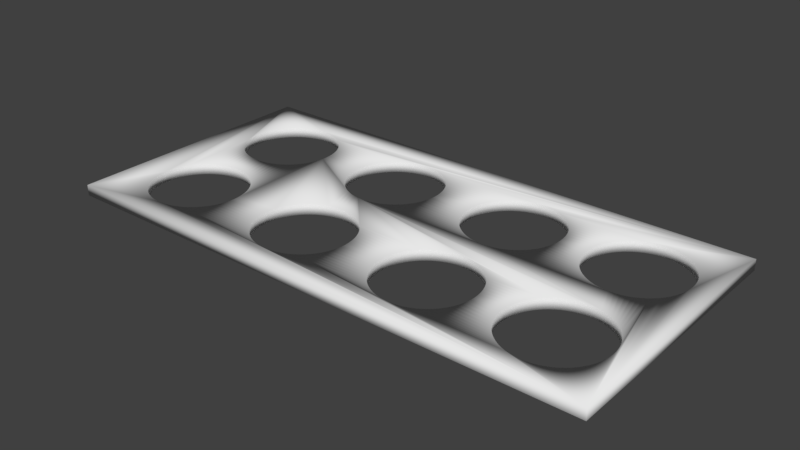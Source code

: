 # Source: Holder.blend  (saved by Blender 2.77.0; exported with 4.5.12 LTS)
import bpy
from mathutils import Matrix  # noqa: F401  (used for matrix-valued properties, if any)

bpy.ops.wm.read_factory_settings(use_empty=True)
scene = bpy.context.scene
scene.name = 'Scene'

# ---- collections
col_collection_1 = bpy.data.collections.new('Collection 1'); scene.collection.children.link(col_collection_1)

# ---- materials (node trees are filled in below, after node groups)
mat_material = bpy.data.materials.new('Material')
mat_material.alpha_threshold = 0.0
mat_material.use_transparent_shadow = False
mat_material.roughness = 0.5
mat_material.line_color = (0.0, 0.0, 0.0, 1.0)

# ---- material node trees

# ---- world
world_world = bpy.data.worlds.new('World'); scene.world = world_world
world_world.color = (0.05088, 0.05088, 0.05088)
world_world.use_sun_shadow = False
world_world.sun_shadow_jitter_overblur = 0.0
world_world.cycles.sampling_method = 'MANUAL'

# ---- meshes
me_cube = bpy.data.meshes.new('Cube')
me_cube.from_pydata([(-7.107, -1.0, -1.0), (-7.107, 2.956, -1.0), (-6.618, 1.841, -1.0), (-6.615, 1.771, -1.0), (-6.605, 1.702, -1.0), (-6.588, 1.634, -1.0), (-6.564, 1.568, -1.0), (-6.534, 1.504, -1.0), (-6.498, 1.444, -1.0), (-6.456, 1.388, -1.0), (-6.409, 1.336, -1.0), (-6.357, 1.289, -1.0), (-6.301, 1.247, -1.0), (-6.241, 1.211, -1.0), (-6.178, 1.181, -1.0), (-6.112, 1.158, -1.0), (-6.044, 1.141, -1.0), (-5.974, 1.13, -1.0), (-5.904, 1.127, -1.0), (-5.834, 1.13, -1.0), (-5.765, 1.141, -1.0), (-5.697, 1.158, -1.0), (-5.631, 1.181, -1.0), (-5.568, 1.211, -1.0), (-5.508, 1.247, -1.0), (-5.451, 1.289, -1.0), (-5.399, 1.336, -1.0), (-5.352, 1.388, -1.0), (-5.31, 1.444, -1.0), (-5.274, 1.504, -1.0), (-5.244, 1.568, -1.0), (-5.221, 1.634, -1.0), (-5.204, 1.702, -1.0), (-5.194, 1.771, -1.0), (-5.19, 1.841, -1.0), (-4.561, 1.828, -1.0), (-4.558, 1.758, -1.0), (-4.548, 1.689, -1.0), (-4.531, 1.621, -1.0), (-4.507, 1.555, -1.0), (-4.477, 1.492, -1.0), (-4.441, 1.432, -1.0), (-4.399, 1.375, -1.0), (-4.352, 1.323, -1.0), (-4.3, 1.276, -1.0), (-4.244, 1.235, -1.0), (-4.184, 1.199, -1.0), (-4.121, 1.169, -1.0), (-4.055, 1.145, -1.0), (-3.987, 1.128, -1.0), (-3.917, 1.118, -1.0), (-3.847, 1.114, -1.0), (-3.777, 1.118, -1.0), (-3.708, 1.128, -1.0), (-3.64, 1.145, -1.0), (-3.574, 1.169, -1.0), (-3.511, 1.199, -1.0), (-3.451, 1.235, -1.0), (-3.394, 1.276, -1.0), (-3.342, 1.323, -1.0), (-3.295, 1.375, -1.0), (-3.254, 1.432, -1.0), (-3.217, 1.492, -1.0), (-3.188, 1.555, -1.0), (-3.164, 1.621, -1.0), (-3.147, 1.689, -1.0), (-3.137, 1.758, -1.0), (-3.133, 1.828, -1.0), (-2.543, 1.828, -1.0), (-2.539, 1.758, -1.0), (-2.529, 1.689, -1.0), (-2.512, 1.621, -1.0), (-2.488, 1.555, -1.0), (-2.458, 1.492, -1.0), (-2.422, 1.432, -1.0), (-2.38, 1.375, -1.0), (-2.333, 1.323, -1.0), (-2.281, 1.276, -1.0), (-2.225, 1.235, -1.0), (-2.165, 1.199, -1.0), (-2.102, 1.169, -1.0), (-2.036, 1.145, -1.0), (-1.968, 1.128, -1.0), (-1.898, 1.118, -1.0), (-1.828, 1.114, -1.0), (-1.758, 1.118, -1.0), (-1.689, 1.128, -1.0), (-1.621, 1.145, -1.0), (-1.555, 1.169, -1.0), (-1.492, 1.199, -1.0), (-1.432, 1.235, -1.0), (-1.375, 1.276, -1.0), (-1.323, 1.323, -1.0), (-1.276, 1.375, -1.0), (-1.235, 1.432, -1.0), (-1.199, 1.492, -1.0), (-1.169, 1.555, -1.0), (-1.145, 1.621, -1.0), (-1.128, 1.689, -1.0), (-1.118, 1.758, -1.0), (-1.114, 1.828, -1.0), (-0.7142, 1.828, -1.0), (-0.7107, 1.758, -1.0), (-0.7004, 1.689, -1.0), (-0.6834, 1.621, -1.0), (-0.6598, 1.555, -1.0), (-0.6298, 1.492, -1.0), (-0.5938, 1.432, -1.0), (-0.5521, 1.375, -1.0), (-0.505, 1.323, -1.0), (-0.4531, 1.276, -1.0), (-0.3968, 1.235, -1.0), (-0.3367, 1.199, -1.0), (-0.2733, 1.169, -1.0), (-0.2073, 1.145, -1.0), (-0.1393, 1.128, -1.0), (-0.07, 1.118, -1.0), (-4.768e-07, 1.114, -1.0), (0.07, 1.118, -1.0), (0.1393, 1.128, -1.0), (0.2073, 1.145, -1.0), (0.2733, 1.169, -1.0), (0.3367, 1.199, -1.0), (0.3968, 1.235, -1.0), (-1.145, 0.2073, -1.0), (-1.169, 0.2733, -1.0), (-1.199, 0.3367, -1.0), (-1.235, 0.3968, -1.0), (-1.276, 0.4531, -1.0), (-1.323, 0.505, -1.0), (-1.375, 0.552, -1.0), (-1.432, 0.5938, -1.0), (-1.492, 0.6298, -1.0), (-1.555, 0.6598, -1.0), (-1.621, 0.6834, -1.0), (-1.689, 0.7004, -1.0), (-1.758, 0.7107, -1.0), (-1.828, 0.7142, -1.0), (-1.898, 0.7107, -1.0), (-1.968, 0.7004, -1.0), (-2.036, 0.6834, -1.0), (-2.102, 0.6598, -1.0), (-2.165, 0.6298, -1.0), (-2.225, 0.5938, -1.0), (-2.281, 0.552, -1.0), (-2.333, 0.505, -1.0), (-2.38, 0.4531, -1.0), (-2.422, 0.3968, -1.0), (-2.458, 0.3366, -1.0), (-2.488, 0.2733, -1.0), (-2.512, 0.2073, -1.0), (-2.529, 0.1393, -1.0), (-2.539, 0.07, -1.0), (-2.543, -3.334e-07, -1.0), (-3.133, -1.164e-07, -1.0), (-3.137, 0.07, -1.0), (-3.147, 0.1393, -1.0), (-3.164, 0.2073, -1.0), (-3.188, 0.2733, -1.0), (-3.217, 0.3367, -1.0), (-3.254, 0.3968, -1.0), (-3.295, 0.4531, -1.0), (-3.342, 0.505, -1.0), (-3.394, 0.552, -1.0), (-3.451, 0.5938, -1.0), (-3.511, 0.6298, -1.0), (-3.574, 0.6598, -1.0), (-3.64, 0.6834, -1.0), (-3.708, 0.7004, -1.0), (-3.777, 0.7107, -1.0), (-3.847, 0.7142, -1.0), (-3.917, 0.7107, -1.0), (-3.987, 0.7004, -1.0), (-4.055, 0.6834, -1.0), (-4.121, 0.6598, -1.0), (-4.184, 0.6298, -1.0), (-4.244, 0.5938, -1.0), (-4.3, 0.552, -1.0), (-4.352, 0.505, -1.0), (-4.399, 0.4531, -1.0), (-4.441, 0.3968, -1.0), (-4.477, 0.3366, -1.0), (-4.507, 0.2733, -1.0), (-4.531, 0.2073, -1.0), (-4.548, 0.1393, -1.0), (-4.558, 0.07, -1.0), (-4.561, -3.334e-07, -1.0), (-5.19, 0.0127, -1.0), (-5.194, 0.0827, -1.0), (-5.204, 0.152, -1.0), (-5.221, 0.22, -1.0), (-5.244, 0.286, -1.0), (-5.274, 0.3493, -1.0), (-5.31, 0.4095, -1.0), (-5.352, 0.4658, -1.0), (-5.399, 0.5177, -1.0), (-5.451, 0.5647, -1.0), (-5.508, 0.6065, -1.0), (-5.568, 0.6425, -1.0), (-5.631, 0.6725, -1.0), (-5.697, 0.6961, -1.0), (-5.765, 0.7131, -1.0), (-5.834, 0.7234, -1.0), (-5.904, 0.7269, -1.0), (-5.974, 0.7234, -1.0), (-6.044, 0.7131, -1.0), (-6.112, 0.6961, -1.0), (-6.178, 0.6725, -1.0), (-6.241, 0.6425, -1.0), (-6.301, 0.6065, -1.0), (-6.357, 0.5647, -1.0), (-6.409, 0.5177, -1.0), (-6.456, 0.4658, -1.0), (-6.498, 0.4095, -1.0), (-6.534, 0.3493, -1.0), (-6.564, 0.286, -1.0), (-6.588, 0.22, -1.0), (-6.605, 0.152, -1.0), (-6.615, 0.0827, -1.0), (-6.618, 0.0127, -1.0), (1.0, 2.956, -1.0), (1.0, -1.0, -1.0), (0.7004, -0.1393, -1.0), (0.7107, -0.07, -1.0), (0.7142, -1.164e-07, -1.0), (0.7107, 0.07, -1.0), (0.7004, 0.1393, -1.0), (0.6834, 0.2073, -1.0), (0.6598, 0.2733, -1.0), (0.6298, 0.3367, -1.0), (0.5938, 0.3968, -1.0), (0.552, 0.4531, -1.0), (0.505, 0.505, -1.0), (0.4531, 0.552, -1.0), (0.3968, 0.5938, -1.0), (0.3367, 0.6298, -1.0), (0.2733, 0.6598, -1.0), (0.2073, 0.6834, -1.0), (0.1393, 0.7004, -1.0), (0.07, 0.7107, -1.0), (0.0, 0.7142, -1.0), (-0.07, 0.7107, -1.0), (-0.1393, 0.7004, -1.0), (-0.2073, 0.6834, -1.0), (-0.2733, 0.6598, -1.0), (-0.3367, 0.6298, -1.0), (-0.3968, 0.5938, -1.0), (-0.4531, 0.552, -1.0), (-0.505, 0.505, -1.0), (-0.5521, 0.4531, -1.0), (-0.5938, 0.3968, -1.0), (-0.6298, 0.3366, -1.0), (-0.6598, 0.2733, -1.0), (-0.6834, 0.2073, -1.0), (-0.7004, 0.1393, -1.0), (-0.7107, 0.07, -1.0), (-0.7142, -3.334e-07, -1.0), (-1.114, -1.164e-07, -1.0), (-1.118, 0.07, -1.0), (-1.128, 0.1393, -1.0), (0.4531, 1.276, -1.0), (0.505, 1.323, -1.0), (0.552, 1.375, -1.0), (0.5938, 1.432, -1.0), (0.6298, 1.492, -1.0), (0.6598, 1.555, -1.0), (0.6834, 1.621, -1.0), (0.7004, 1.689, -1.0), (0.7107, 1.758, -1.0), (0.7142, 1.828, -1.0), (0.7107, 1.898, -1.0), (0.7004, 1.968, -1.0), (0.6834, 2.036, -1.0), (0.6598, 2.102, -1.0), (0.6298, 2.165, -1.0), (0.5938, 2.225, -1.0), (0.552, 2.281, -1.0), (0.505, 2.333, -1.0), (0.4531, 2.38, -1.0), (0.3968, 2.422, -1.0), (0.3367, 2.458, -1.0), (0.2733, 2.488, -1.0), (0.2073, 2.512, -1.0), (0.1393, 2.529, -1.0), (0.07, 2.539, -1.0), (0.0, 2.543, -1.0), (-0.07, 2.539, -1.0), (-0.1393, 2.529, -1.0), (-0.2073, 2.512, -1.0), (-0.2733, 2.488, -1.0), (-0.3367, 2.458, -1.0), (-0.3968, 2.422, -1.0), (-0.4531, 2.38, -1.0), (-0.505, 2.333, -1.0), (-0.5521, 2.281, -1.0), (-0.5938, 2.225, -1.0), (-0.6298, 2.165, -1.0), (-0.6598, 2.102, -1.0), (-0.6834, 2.036, -1.0), (-0.7004, 1.968, -1.0), (-0.7107, 1.898, -1.0), (-1.118, 1.898, -1.0), (-1.128, 1.968, -1.0), (-1.145, 2.036, -1.0), (-1.169, 2.102, -1.0), (-1.199, 2.165, -1.0), (-1.235, 2.225, -1.0), (-1.276, 2.281, -1.0), (-1.323, 2.333, -1.0), (-1.375, 2.38, -1.0), (-1.432, 2.422, -1.0), (-1.492, 2.458, -1.0), (-1.555, 2.488, -1.0), (-1.621, 2.512, -1.0), (-1.689, 2.529, -1.0), (-1.758, 2.539, -1.0), (-1.828, 2.543, -1.0), (-1.898, 2.539, -1.0), (-1.968, 2.529, -1.0), (-2.036, 2.512, -1.0), (-2.102, 2.488, -1.0), (-2.165, 2.458, -1.0), (-2.225, 2.422, -1.0), (-2.281, 2.38, -1.0), (-2.333, 2.333, -1.0), (-2.38, 2.281, -1.0), (-2.422, 2.225, -1.0), (-2.458, 2.165, -1.0), (-2.488, 2.102, -1.0), (-2.512, 2.036, -1.0), (-2.529, 1.968, -1.0), (-2.539, 1.898, -1.0), (-3.137, 1.898, -1.0), (-3.147, 1.968, -1.0), (-3.164, 2.036, -1.0), (-3.188, 2.102, -1.0), (-3.217, 2.165, -1.0), (-3.254, 2.225, -1.0), (-3.295, 2.281, -1.0), (-3.342, 2.333, -1.0), (-3.394, 2.38, -1.0), (-3.451, 2.422, -1.0), (-3.511, 2.458, -1.0), (-3.574, 2.488, -1.0), (-3.64, 2.512, -1.0), (-3.708, 2.529, -1.0), (-3.777, 2.539, -1.0), (-3.847, 2.543, -1.0), (-3.917, 2.539, -1.0), (-3.987, 2.529, -1.0), (-4.055, 2.512, -1.0), (-4.121, 2.488, -1.0), (-4.184, 2.458, -1.0), (-4.244, 2.422, -1.0), (-4.3, 2.38, -1.0), (-4.352, 2.333, -1.0), (-4.399, 2.281, -1.0), (-4.441, 2.225, -1.0), (-4.477, 2.165, -1.0), (-4.507, 2.102, -1.0), (-4.531, 2.036, -1.0), (-4.548, 1.968, -1.0), (-4.558, 1.898, -1.0), (-5.194, 1.911, -1.0), (-5.204, 1.98, -1.0), (-5.221, 2.048, -1.0), (-5.244, 2.114, -1.0), (-5.274, 2.178, -1.0), (-5.31, 2.238, -1.0), (-5.352, 2.294, -1.0), (-5.399, 2.346, -1.0), (-5.451, 2.393, -1.0), (-5.508, 2.435, -1.0), (-5.568, 2.471, -1.0), (-5.631, 2.501, -1.0), (-5.697, 2.525, -1.0), (-5.765, 2.542, -1.0), (-5.834, 2.552, -1.0), (-5.904, 2.555, -1.0), (-5.974, 2.552, -1.0), (-6.044, 2.542, -1.0), (-6.112, 2.525, -1.0), (-6.178, 2.501, -1.0), (-6.241, 2.471, -1.0), (-6.301, 2.435, -1.0), (-6.357, 2.393, -1.0), (-6.409, 2.346, -1.0), (-6.456, 2.294, -1.0), (-6.498, 2.238, -1.0), (-6.534, 2.178, -1.0), (-6.564, 2.114, -1.0), (-6.588, 2.048, -1.0), (-6.605, 1.98, -1.0), (-6.615, 1.911, -1.0), (-6.615, -0.0573, -1.0), (-6.605, -0.1266, -1.0), (-6.588, -0.1946, -1.0), (-6.564, -0.2606, -1.0), (-6.534, -0.324, -1.0), (-6.498, -0.3841, -1.0), (-6.456, -0.4404, -1.0), (-6.409, -0.4923, -1.0), (-6.357, -0.5394, -1.0), (-6.301, -0.5811, -1.0), (-6.241, -0.6171, -1.0), (-6.178, -0.6471, -1.0), (-6.112, -0.6707, -1.0), (-6.044, -0.6877, -1.0), (-5.974, -0.698, -1.0), (-5.904, -0.7015, -1.0), (-5.834, -0.698, -1.0), (-5.765, -0.6877, -1.0), (-5.697, -0.6707, -1.0), (-5.631, -0.6471, -1.0), (-5.568, -0.6171, -1.0), (-5.508, -0.5811, -1.0), (-5.451, -0.5394, -1.0), (-5.399, -0.4923, -1.0), (-5.352, -0.4404, -1.0), (-5.31, -0.3841, -1.0), (-5.274, -0.324, -1.0), (-5.244, -0.2606, -1.0), (-5.221, -0.1946, -1.0), (-5.204, -0.1266, -1.0), (-5.194, -0.0573, -1.0), (-4.558, -0.07, -1.0), (-4.548, -0.1393, -1.0), (-4.531, -0.2073, -1.0), (-4.507, -0.2733, -1.0), (-4.477, -0.3367, -1.0), (-4.441, -0.3968, -1.0), (-4.399, -0.4531, -1.0), (-4.352, -0.505, -1.0), (-4.3, -0.552, -1.0), (-4.244, -0.5938, -1.0), (-4.184, -0.6298, -1.0), (-4.121, -0.6598, -1.0), (-4.055, -0.6834, -1.0), (-3.987, -0.7004, -1.0), (-3.917, -0.7107, -1.0), (-3.847, -0.7142, -1.0), (-3.777, -0.7107, -1.0), (-3.708, -0.7004, -1.0), (-3.64, -0.6834, -1.0), (-3.574, -0.6598, -1.0), (-3.511, -0.6298, -1.0), (-3.451, -0.5938, -1.0), (-3.394, -0.5521, -1.0), (-3.342, -0.505, -1.0), (-3.295, -0.4531, -1.0), (-3.254, -0.3968, -1.0), (-3.217, -0.3367, -1.0), (-3.188, -0.2733, -1.0), (-3.164, -0.2073, -1.0), (-3.147, -0.1393, -1.0), (-3.137, -0.07, -1.0), (-2.539, -0.07, -1.0), (-2.529, -0.1393, -1.0), (-2.512, -0.2073, -1.0), (-2.488, -0.2733, -1.0), (-2.458, -0.3367, -1.0), (-2.422, -0.3968, -1.0), (-2.38, -0.4531, -1.0), (-2.333, -0.505, -1.0), (-2.281, -0.552, -1.0), (-2.225, -0.5938, -1.0), (-2.165, -0.6298, -1.0), (-2.102, -0.6598, -1.0), (-2.036, -0.6834, -1.0), (-1.968, -0.7004, -1.0), (-1.898, -0.7107, -1.0), (-1.828, -0.7142, -1.0), (-1.758, -0.7107, -1.0), (-1.689, -0.7004, -1.0), (-1.621, -0.6834, -1.0), (-1.555, -0.6598, -1.0), (-1.492, -0.6298, -1.0), (-1.432, -0.5938, -1.0), (-1.375, -0.5521, -1.0), (-1.323, -0.505, -1.0), (-1.276, -0.4531, -1.0), (-1.235, -0.3968, -1.0), (-1.199, -0.3367, -1.0), (-1.169, -0.2733, -1.0), (-1.145, -0.2073, -1.0), (-1.128, -0.1393, -1.0), (-1.118, -0.07, -1.0), (-0.7107, -0.07, -1.0), (-0.7004, -0.1393, -1.0), (-0.6834, -0.2073, -1.0), (-0.6598, -0.2733, -1.0), (-0.6298, -0.3367, -1.0), (-0.5938, -0.3968, -1.0), (-0.5521, -0.4531, -1.0), (-0.505, -0.505, -1.0), (-0.4531, -0.552, -1.0), (-0.3968, -0.5938, -1.0), (-0.3367, -0.6298, -1.0), (-0.2733, -0.6598, -1.0), (-0.2073, -0.6834, -1.0), (-0.1393, -0.7004, -1.0), (-0.07, -0.7107, -1.0), (-4.768e-07, -0.7142, -1.0), (0.07, -0.7107, -1.0), (0.1393, -0.7004, -1.0), (0.2073, -0.6834, -1.0), (0.2733, -0.6598, -1.0), (0.3367, -0.6298, -1.0), (0.3968, -0.5938, -1.0), (0.4531, -0.5521, -1.0), (0.505, -0.505, -1.0), (0.552, -0.4531, -1.0), (0.5938, -0.3968, -1.0), (0.6298, -0.3367, -1.0), (0.6598, -0.2733, -1.0), (0.6834, -0.2073, -1.0), (1.0, 2.956, -0.8397), (-7.107, 2.956, -0.8397), (1.0, -1.0, -0.8397), (-7.107, -1.0, -0.8397), (-6.618, 0.0127, -0.8397), (-6.615, 0.0827, -0.8397), (-6.605, 0.152, -0.8397), (-6.588, 0.22, -0.8397), (-6.564, 0.286, -0.8397), (-6.534, 0.3493, -0.8397), (-6.498, 0.4095, -0.8397), (-6.456, 0.4658, -0.8397), (-6.409, 0.5177, -0.8397), (-6.357, 0.5647, -0.8397), (-6.301, 0.6065, -0.8397), (-6.241, 0.6425, -0.8397), (-6.178, 0.6725, -0.8397), (-6.112, 0.6961, -0.8397), (-6.044, 0.7131, -0.8397), (-5.974, 0.7234, -0.8397), (-5.904, 0.7269, -0.8397), (-5.834, 0.7234, -0.8397), (-5.765, 0.7131, -0.8397), (-5.697, 0.6961, -0.8397), (-5.631, 0.6725, -0.8397), (-5.568, 0.6425, -0.8397), (-5.508, 0.6065, -0.8397), (-5.451, 0.5647, -0.8397), (-5.399, 0.5177, -0.8397), (-5.352, 0.4658, -0.8397), (-5.31, 0.4095, -0.8397), (-5.274, 0.3493, -0.8397), (-5.244, 0.286, -0.8397), (-5.221, 0.22, -0.8397), (-5.204, 0.152, -0.8397), (-5.194, 0.0827, -0.8397), (-5.19, 0.0127, -0.8397), (-4.561, -3.334e-07, -0.8397), (-4.558, 0.07, -0.8397), (-4.548, 0.1393, -0.8397), (-4.531, 0.2073, -0.8397), (-4.507, 0.2733, -0.8397), (-4.477, 0.3366, -0.8397), (-4.441, 0.3968, -0.8397), (-4.399, 0.4531, -0.8397), (-4.352, 0.505, -0.8397), (-4.3, 0.552, -0.8397), (-4.244, 0.5938, -0.8397), (-4.184, 0.6298, -0.8397), (-4.121, 0.6598, -0.8397), (-4.055, 0.6834, -0.8397), (-3.987, 0.7004, -0.8397), (-3.917, 0.7107, -0.8397), (-3.847, 0.7142, -0.8397), (-3.777, 0.7107, -0.8397), (-3.708, 0.7004, -0.8397), (-3.64, 0.6834, -0.8397), (-3.574, 0.6598, -0.8397), (-3.511, 0.6298, -0.8397), (-3.451, 0.5938, -0.8397), (-3.394, 0.552, -0.8397), (-3.342, 0.505, -0.8397), (-3.295, 0.4531, -0.8397), (-3.254, 0.3968, -0.8397), (-3.217, 0.3367, -0.8397), (-3.188, 0.2733, -0.8397), (-3.164, 0.2073, -0.8397), (-3.147, 0.1393, -0.8397), (-3.137, 0.07, -0.8397), (-3.133, -1.164e-07, -0.8397), (-2.543, -3.334e-07, -0.8397), (-2.539, 0.07, -0.8397), (-2.529, 0.1393, -0.8397), (-2.512, 0.2073, -0.8397), (-2.488, 0.2733, -0.8397), (-2.458, 0.3366, -0.8397), (-2.422, 0.3968, -0.8397), (-2.38, 0.4531, -0.8397), (-2.333, 0.505, -0.8397), (-2.281, 0.552, -0.8397), (-2.225, 0.5938, -0.8397), (-2.165, 0.6298, -0.8397), (-2.102, 0.6598, -0.8397), (-2.036, 0.6834, -0.8397), (-1.968, 0.7004, -0.8397), (-1.898, 0.7107, -0.8397), (-1.828, 0.7142, -0.8397), (-1.758, 0.7107, -0.8397), (-1.689, 0.7004, -0.8397), (-1.621, 0.6834, -0.8397), (-1.555, 0.6598, -0.8397), (-1.492, 0.6298, -0.8397), (-1.432, 0.5938, -0.8397), (-1.375, 0.552, -0.8397), (-1.323, 0.505, -0.8397), (-1.276, 0.4531, -0.8397), (-1.235, 0.3968, -0.8397), (-1.199, 0.3367, -0.8397), (-1.169, 0.2733, -0.8397), (-1.145, 0.2073, -0.8397), (-1.128, 0.1393, -0.8397), (-1.118, 0.07, -0.8397), (-1.114, -1.164e-07, -0.8397), (-0.7142, -3.334e-07, -0.8397), (-0.7107, 0.07, -0.8397), (-0.7004, 0.1393, -0.8397), (-0.6834, 0.2073, -0.8397), (-0.6598, 0.2733, -0.8397), (-0.6298, 0.3366, -0.8397), (-0.5938, 0.3968, -0.8397), (-0.5521, 0.4531, -0.8397), (-0.505, 0.505, -0.8397), (-0.4531, 0.552, -0.8397), (-0.3968, 0.5938, -0.8397), (-0.3367, 0.6298, -0.8397), (-0.2733, 0.6598, -0.8397), (-0.2073, 0.6834, -0.8397), (-0.1393, 0.7004, -0.8397), (-0.07, 0.7107, -0.8397), (0.0, 0.7142, -0.8397), (0.07, 0.7107, -0.8397), (-3.917, 1.118, -0.8397), (-3.987, 1.128, -0.8397), (-4.055, 1.145, -0.8397), (-4.121, 1.169, -0.8397), (-4.184, 1.199, -0.8397), (-4.244, 1.235, -0.8397), (-4.3, 1.276, -0.8397), (-4.352, 1.323, -0.8397), (-4.399, 1.375, -0.8397), (-4.441, 1.432, -0.8397), (-4.477, 1.492, -0.8397), (-4.507, 1.555, -0.8397), (-4.531, 1.621, -0.8397), (-4.548, 1.689, -0.8397), (-4.558, 1.758, -0.8397), (-4.561, 1.828, -0.8397), (-5.19, 1.841, -0.8397), (-5.194, 1.771, -0.8397), (-5.204, 1.702, -0.8397), (-5.221, 1.634, -0.8397), (-5.244, 1.568, -0.8397), (-5.274, 1.504, -0.8397), (-5.31, 1.444, -0.8397), (-5.352, 1.388, -0.8397), (-5.399, 1.336, -0.8397), (-5.451, 1.289, -0.8397), (-5.508, 1.247, -0.8397), (-5.568, 1.211, -0.8397), (-5.631, 1.181, -0.8397), (-5.697, 1.158, -0.8397), (-5.765, 1.141, -0.8397), (-5.834, 1.13, -0.8397), (-5.904, 1.127, -0.8397), (-5.974, 1.13, -0.8397), (-6.044, 1.141, -0.8397), (-6.112, 1.158, -0.8397), (-6.178, 1.181, -0.8397), (-6.241, 1.211, -0.8397), (-6.301, 1.247, -0.8397), (-6.357, 1.289, -0.8397), (-6.409, 1.336, -0.8397), (-6.456, 1.388, -0.8397), (-6.498, 1.444, -0.8397), (-6.534, 1.504, -0.8397), (-6.564, 1.568, -0.8397), (-6.588, 1.634, -0.8397), (-6.605, 1.702, -0.8397), (-6.615, 1.771, -0.8397), (-6.618, 1.841, -0.8397), (-6.615, 1.911, -0.8397), (-6.605, 1.98, -0.8397), (-6.588, 2.048, -0.8397), (-6.564, 2.114, -0.8397), (-6.534, 2.178, -0.8397), (-6.498, 2.238, -0.8397), (-6.456, 2.294, -0.8397), (-6.409, 2.346, -0.8397), (-6.357, 2.393, -0.8397), (-6.301, 2.435, -0.8397), (-6.241, 2.471, -0.8397), (-6.178, 2.501, -0.8397), (-6.112, 2.525, -0.8397), (-6.044, 2.542, -0.8397), (-5.974, 2.552, -0.8397), (-5.904, 2.555, -0.8397), (-5.834, 2.552, -0.8397), (-5.765, 2.542, -0.8397), (-5.697, 2.525, -0.8397), (-5.631, 2.501, -0.8397), (-5.568, 2.471, -0.8397), (-5.508, 2.435, -0.8397), (-5.451, 2.393, -0.8397), (-5.399, 2.346, -0.8397), (-5.352, 2.294, -0.8397), (-5.31, 2.238, -0.8397), (-5.274, 2.178, -0.8397), (-5.244, 2.114, -0.8397), (-5.221, 2.048, -0.8397), (-5.204, 1.98, -0.8397), (-5.194, 1.911, -0.8397), (-4.558, 1.898, -0.8397), (-4.548, 1.968, -0.8397), (-4.531, 2.036, -0.8397), (-4.507, 2.102, -0.8397), (-4.477, 2.165, -0.8397), (-4.441, 2.225, -0.8397), (-4.399, 2.281, -0.8397), (-4.352, 2.333, -0.8397), (-4.3, 2.38, -0.8397), (-4.244, 2.422, -0.8397), (-4.184, 2.458, -0.8397), (-4.121, 2.488, -0.8397), (-4.055, 2.512, -0.8397), (-3.987, 2.529, -0.8397), (-3.917, 2.539, -0.8397), (-3.847, 2.543, -0.8397), (-3.777, 2.539, -0.8397), (-3.708, 2.529, -0.8397), (-3.64, 2.512, -0.8397), (-3.574, 2.488, -0.8397), (-3.511, 2.458, -0.8397), (-3.451, 2.422, -0.8397), (-3.394, 2.38, -0.8397), (-3.342, 2.333, -0.8397), (-3.295, 2.281, -0.8397), (-3.254, 2.225, -0.8397), (-3.217, 2.165, -0.8397), (-3.188, 2.102, -0.8397), (-3.164, 2.036, -0.8397), (-3.147, 1.968, -0.8397), (-3.137, 1.898, -0.8397), (-3.133, 1.828, -0.8397), (-2.543, 1.828, -0.8397), (-2.539, 1.898, -0.8397), (-2.529, 1.968, -0.8397), (-2.512, 2.036, -0.8397), (-2.488, 2.102, -0.8397), (-2.458, 2.165, -0.8397), (-2.422, 2.225, -0.8397), (-2.38, 2.281, -0.8397), (-2.333, 2.333, -0.8397), (-2.281, 2.38, -0.8397), (-2.225, 2.422, -0.8397), (-2.165, 2.458, -0.8397), (-2.102, 2.488, -0.8397), (-2.036, 2.512, -0.8397), (-1.968, 2.529, -0.8397), (-1.898, 2.539, -0.8397), (-1.828, 2.543, -0.8397), (-1.758, 2.539, -0.8397), (-1.689, 2.529, -0.8397), (-1.621, 2.512, -0.8397), (-1.555, 2.488, -0.8397), (-1.492, 2.458, -0.8397), (-1.432, 2.422, -0.8397), (-1.375, 2.38, -0.8397), (-1.323, 2.333, -0.8397), (-1.276, 2.281, -0.8397), (-1.235, 2.225, -0.8397), (-1.199, 2.165, -0.8397), (-1.169, 2.102, -0.8397), (-1.145, 2.036, -0.8397), (-1.128, 1.968, -0.8397), (-1.118, 1.898, -0.8397), (-1.114, 1.828, -0.8397), (-0.7142, 1.828, -0.8397), (-0.7107, 1.898, -0.8397), (-0.7004, 1.968, -0.8397), (-0.6834, 2.036, -0.8397), (-0.6598, 2.102, -0.8397), (-0.6298, 2.165, -0.8397), (-0.5938, 2.225, -0.8397), (-0.5521, 2.281, -0.8397), (-0.505, 2.333, -0.8397), (-0.4531, 2.38, -0.8397), (-0.3968, 2.422, -0.8397), (-0.3367, 2.458, -0.8397), (-0.2733, 2.488, -0.8397), (-0.2073, 2.512, -0.8397), (-0.1393, 2.529, -0.8397), (-0.07, 2.539, -0.8397), (0.0, 2.543, -0.8397), (0.07, 2.539, -0.8397), (0.1393, 2.529, -0.8397), (0.2073, 2.512, -0.8397), (0.2733, 2.488, -0.8397), (0.3367, 2.458, -0.8397), (0.3968, 2.422, -0.8397), (0.4531, 2.38, -0.8397), (0.505, 2.333, -0.8397), (0.552, 2.281, -0.8397), (0.5938, 2.225, -0.8397), (0.6298, 2.165, -0.8397), (0.6598, 2.102, -0.8397), (0.6834, 2.036, -0.8397), (0.7004, 1.968, -0.8397), (0.7107, 1.898, -0.8397), (0.7142, 1.828, -0.8397), (0.7107, 1.758, -0.8397), (0.7004, 1.689, -0.8397), (0.6834, 1.621, -0.8397), (0.6598, 1.555, -0.8397), (0.6298, 1.492, -0.8397), (0.5938, 1.432, -0.8397), (0.552, 1.375, -0.8397), (0.505, 1.323, -0.8397), (0.4531, 1.276, -0.8397), (0.3968, 1.235, -0.8397), (0.3367, 1.199, -0.8397), (0.2733, 1.169, -0.8397), (0.2073, 1.145, -0.8397), (0.1393, 1.128, -0.8397), (0.07, 1.118, -0.8397), (-4.768e-07, 1.114, -0.8397), (-0.07, 1.118, -0.8397), (-0.1393, 1.128, -0.8397), (-0.2073, 1.145, -0.8397), (-0.2733, 1.169, -0.8397), (-0.3367, 1.199, -0.8397), (-0.3968, 1.235, -0.8397), (-0.4531, 1.276, -0.8397), (-0.505, 1.323, -0.8397), (-0.5521, 1.375, -0.8397), (-0.5938, 1.432, -0.8397), (-0.6298, 1.492, -0.8397), (-0.6598, 1.555, -0.8397), (-0.6834, 1.621, -0.8397), (-0.7004, 1.689, -0.8397), (-0.7107, 1.758, -0.8397), (-1.118, 1.758, -0.8397), (-1.128, 1.689, -0.8397), (-1.145, 1.621, -0.8397), (-1.169, 1.555, -0.8397), (-1.199, 1.492, -0.8397), (-1.235, 1.432, -0.8397), (-1.276, 1.375, -0.8397), (-1.323, 1.323, -0.8397), (-1.375, 1.276, -0.8397), (-1.432, 1.235, -0.8397), (-1.492, 1.199, -0.8397), (-1.555, 1.169, -0.8397), (-1.621, 1.145, -0.8397), (-1.689, 1.128, -0.8397), (-1.758, 1.118, -0.8397), (-1.828, 1.114, -0.8397), (-1.898, 1.118, -0.8397), (-1.968, 1.128, -0.8397), (-2.036, 1.145, -0.8397), (-2.102, 1.169, -0.8397), (-2.165, 1.199, -0.8397), (-2.225, 1.235, -0.8397), (-2.281, 1.276, -0.8397), (-2.333, 1.323, -0.8397), (-2.38, 1.375, -0.8397), (-2.422, 1.432, -0.8397), (-2.458, 1.492, -0.8397), (-2.488, 1.555, -0.8397), (-2.512, 1.621, -0.8397), (-2.529, 1.689, -0.8397), (-2.539, 1.758, -0.8397), (-3.137, 1.758, -0.8397), (-3.147, 1.689, -0.8397), (-3.164, 1.621, -0.8397), (-3.188, 1.555, -0.8397), (-3.217, 1.492, -0.8397), (-3.254, 1.432, -0.8397), (-3.295, 1.375, -0.8397), (-3.342, 1.323, -0.8397), (-3.394, 1.276, -0.8397), (-3.451, 1.235, -0.8397), (-3.511, 1.199, -0.8397), (-3.574, 1.169, -0.8397), (-3.64, 1.145, -0.8397), (-3.708, 1.128, -0.8397), (-3.777, 1.118, -0.8397), (-3.847, 1.114, -0.8397), (0.1393, 0.7004, -0.8397), (0.2073, 0.6834, -0.8397), (0.2733, 0.6598, -0.8397), (0.3367, 0.6298, -0.8397), (0.3968, 0.5938, -0.8397), (0.4531, 0.552, -0.8397), (0.505, 0.505, -0.8397), (0.552, 0.4531, -0.8397), (0.5938, 0.3968, -0.8397), (0.6298, 0.3367, -0.8397), (0.6598, 0.2733, -0.8397), (0.6834, 0.2073, -0.8397), (0.7004, 0.1393, -0.8397), (0.7107, 0.07, -0.8397), (0.7142, -1.164e-07, -0.8397), (0.7107, -0.07, -0.8397), (0.7004, -0.1393, -0.8397), (0.6834, -0.2073, -0.8397), (0.6598, -0.2733, -0.8397), (0.6298, -0.3367, -0.8397), (0.5938, -0.3968, -0.8397), (0.552, -0.4531, -0.8397), (0.505, -0.505, -0.8397), (0.4531, -0.5521, -0.8397), (0.3968, -0.5938, -0.8397), (0.3367, -0.6298, -0.8397), (0.2733, -0.6598, -0.8397), (0.2073, -0.6834, -0.8397), (0.1393, -0.7004, -0.8397), (0.07, -0.7107, -0.8397), (-4.768e-07, -0.7142, -0.8397), (-0.07, -0.7107, -0.8397), (-0.1393, -0.7004, -0.8397), (-0.2073, -0.6834, -0.8397), (-0.2733, -0.6598, -0.8397), (-0.3367, -0.6298, -0.8397), (-0.3968, -0.5938, -0.8397), (-0.4531, -0.552, -0.8397), (-0.505, -0.505, -0.8397), (-0.5521, -0.4531, -0.8397), (-0.5938, -0.3968, -0.8397), (-0.6298, -0.3367, -0.8397), (-0.6598, -0.2733, -0.8397), (-0.6834, -0.2073, -0.8397), (-0.7004, -0.1393, -0.8397), (-0.7107, -0.07, -0.8397), (-1.118, -0.07, -0.8397), (-1.128, -0.1393, -0.8397), (-1.145, -0.2073, -0.8397), (-1.169, -0.2733, -0.8397), (-1.199, -0.3367, -0.8397), (-1.235, -0.3968, -0.8397), (-1.276, -0.4531, -0.8397), (-1.323, -0.505, -0.8397), (-1.375, -0.5521, -0.8397), (-1.432, -0.5938, -0.8397), (-1.492, -0.6298, -0.8397), (-1.555, -0.6598, -0.8397), (-1.621, -0.6834, -0.8397), (-1.689, -0.7004, -0.8397), (-1.758, -0.7107, -0.8397), (-1.828, -0.7142, -0.8397), (-1.898, -0.7107, -0.8397), (-1.968, -0.7004, -0.8397), (-2.036, -0.6834, -0.8397), (-2.102, -0.6598, -0.8397), (-2.165, -0.6298, -0.8397), (-2.225, -0.5938, -0.8397), (-2.281, -0.552, -0.8397), (-2.333, -0.505, -0.8397), (-2.38, -0.4531, -0.8397), (-2.422, -0.3968, -0.8397), (-2.458, -0.3367, -0.8397), (-2.488, -0.2733, -0.8397), (-2.512, -0.2073, -0.8397), (-2.529, -0.1393, -0.8397), (-2.539, -0.07, -0.8397), (-3.137, -0.07, -0.8397), (-3.147, -0.1393, -0.8397), (-3.164, -0.2073, -0.8397), (-3.188, -0.2733, -0.8397), (-3.217, -0.3367, -0.8397), (-3.254, -0.3968, -0.8397), (-3.295, -0.4531, -0.8397), (-3.342, -0.505, -0.8397), (-3.394, -0.5521, -0.8397), (-3.451, -0.5938, -0.8397), (-3.511, -0.6298, -0.8397), (-3.574, -0.6598, -0.8397), (-3.64, -0.6834, -0.8397), (-3.708, -0.7004, -0.8397), (-3.777, -0.7107, -0.8397), (-3.847, -0.7142, -0.8397), (-3.917, -0.7107, -0.8397), (-3.987, -0.7004, -0.8397), (-4.055, -0.6834, -0.8397), (-4.121, -0.6598, -0.8397), (-4.184, -0.6298, -0.8397), (-4.244, -0.5938, -0.8397), (-4.3, -0.552, -0.8397), (-4.352, -0.505, -0.8397), (-4.399, -0.4531, -0.8397), (-4.441, -0.3968, -0.8397), (-4.477, -0.3367, -0.8397), (-4.507, -0.2733, -0.8397), (-4.531, -0.2073, -0.8397), (-4.548, -0.1393, -0.8397), (-4.558, -0.07, -0.8397), (-5.194, -0.0573, -0.8397), (-5.204, -0.1266, -0.8397), (-5.221, -0.1946, -0.8397), (-5.244, -0.2606, -0.8397), (-5.274, -0.324, -0.8397), (-5.31, -0.3841, -0.8397), (-5.352, -0.4404, -0.8397), (-5.399, -0.4923, -0.8397), (-5.451, -0.5394, -0.8397), (-5.508, -0.5811, -0.8397), (-5.568, -0.6171, -0.8397), (-5.631, -0.6471, -0.8397), (-5.697, -0.6707, -0.8397), (-5.765, -0.6877, -0.8397), (-5.834, -0.698, -0.8397), (-5.904, -0.7015, -0.8397), (-5.974, -0.698, -0.8397), (-6.044, -0.6877, -0.8397), (-6.112, -0.6707, -0.8397), (-6.178, -0.6471, -0.8397), (-6.241, -0.6171, -0.8397), (-6.301, -0.5811, -0.8397), (-6.357, -0.5394, -0.8397), (-6.409, -0.4923, -0.8397), (-6.456, -0.4404, -0.8397), (-6.498, -0.3841, -0.8397), (-6.534, -0.324, -0.8397), (-6.564, -0.2606, -0.8397), (-6.588, -0.1946, -0.8397), (-6.605, -0.1266, -0.8397), (-6.615, -0.0573, -0.8397)], [], [(0, 1, 2, 3, 4, 5, 6, 7, 8, 9, 10, 11, 12, 13, 14, 15, 16, 17, 18, 19, 20, 21, 22, 23, 24, 25, 26, 27, 28, 29, 30, 31, 32, 33, 34, 35, 36, 37, 38, 39, 40, 41, 42, 43, 44, 45, 46, 47, 48, 49, 50, 51, 52, 53, 54, 55, 56, 57, 58, 59, 60, 61, 62, 63, 64, 65, 66, 67, 68, 69, 70, 71, 72, 73, 74, 75, 76, 77, 78, 79, 80, 81, 82, 83, 84, 85, 86, 87, 88, 89, 90, 91, 92, 93, 94, 95, 96, 97, 98, 99, 100, 101, 102, 103, 104, 105, 106, 107, 108, 109, 110, 111, 112, 113, 114, 115, 116, 117, 118, 119, 120, 121, 122, 123, 124, 125, 126, 127, 128, 129, 130, 131, 132, 133, 134, 135, 136, 137, 138, 139, 140, 141, 142, 143, 144, 145, 146, 147, 148, 149, 150, 151, 152, 153, 154, 155, 156, 157, 158, 159, 160, 161, 162, 163, 164, 165, 166, 167, 168, 169, 170, 171, 172, 173, 174, 175, 176, 177, 178, 179, 180, 181, 182, 183, 184, 185, 186, 187, 188, 189, 190, 191, 192, 193, 194, 195, 196, 197, 198, 199, 200, 201, 202, 203, 204, 205, 206, 207, 208, 209, 210, 211, 212, 213, 214, 215, 216, 217, 218, 219), (220, 221, 222, 223, 224, 225, 226, 227, 228, 229, 230, 231, 232, 233, 234, 235, 236, 237, 238, 239, 240, 241, 242, 243, 244, 245, 246, 247, 248, 249, 250, 251, 252, 253, 254, 255, 256, 257, 258, 259, 124, 123, 260, 261, 262, 263, 264, 265, 266, 267, 268, 269, 270, 271, 272, 273, 274, 275, 276, 277, 278, 279, 280, 281, 282, 283, 284, 285, 286, 287, 288, 289, 290, 291, 292, 293, 294, 295, 296, 297, 298, 299, 300, 101, 100, 301, 302, 303, 304, 305, 306, 307, 308, 309, 310, 311, 312, 313, 314, 315, 316, 317, 318, 319, 320, 321, 322, 323, 324, 325, 326, 327, 328, 329, 330, 331, 68, 67, 332, 333, 334, 335, 336, 337, 338, 339, 340, 341, 342, 343, 344, 345, 346, 347, 348, 349, 350, 351, 352, 353, 354, 355, 356, 357, 358, 359, 360, 361, 362, 35, 34, 363, 364, 365, 366, 367, 368, 369, 370, 371, 372, 373, 374, 375, 376, 377, 378, 379, 380, 381, 382, 383, 384, 385, 386, 387, 388, 389, 390, 391, 392, 393, 2, 1), (221, 0, 219, 394, 395, 396, 397, 398, 399, 400, 401, 402, 403, 404, 405, 406, 407, 408, 409, 410, 411, 412, 413, 414, 415, 416, 417, 418, 419, 420, 421, 422, 423, 424, 187, 186, 425, 426, 427, 428, 429, 430, 431, 432, 433, 434, 435, 436, 437, 438, 439, 440, 441, 442, 443, 444, 445, 446, 447, 448, 449, 450, 451, 452, 453, 454, 455, 154, 153, 456, 457, 458, 459, 460, 461, 462, 463, 464, 465, 466, 467, 468, 469, 470, 471, 472, 473, 474, 475, 476, 477, 478, 479, 480, 481, 482, 483, 484, 485, 486, 257, 256, 487, 488, 489, 490, 491, 492, 493, 494, 495, 496, 497, 498, 499, 500, 501, 502, 503, 504, 505, 506, 507, 508, 509, 510, 511, 512, 513, 514, 515, 222), (516, 220, 1, 517), (220, 516, 518, 221), (221, 518, 519, 0), (0, 519, 517, 1), (519, 520, 521, 522, 523, 524, 525, 526, 527, 528, 529, 530, 531, 532, 533, 534, 535, 536, 537, 538, 539, 540, 541, 542, 543, 544, 545, 546, 547, 548, 549, 550, 551, 552, 553, 554, 555, 556, 557, 558, 559, 560, 561, 562, 563, 564, 565, 566, 567, 568, 569, 570, 571, 572, 573, 574, 575, 576, 577, 578, 579, 580, 581, 582, 583, 584, 585, 586, 587, 588, 589, 590, 591, 592, 593, 594, 595, 596, 597, 598, 599, 600, 601, 602, 603, 604, 605, 606, 607, 608, 609, 610, 611, 612, 613, 614, 615, 616, 617, 618, 619, 620, 621, 622, 623, 624, 625, 626, 627, 628, 629, 630, 631, 632, 633, 634, 635, 636, 637, 638, 639, 640, 641, 642, 643, 644, 645, 646, 647, 648, 649, 650, 651, 652, 653, 654, 655, 656, 657, 658, 659, 660, 661, 662, 663, 664, 665, 666, 667, 668, 669, 670, 671, 672, 673, 674, 675, 676, 677, 678, 679, 680, 681, 682, 683, 684, 685, 517), (516, 517, 685, 686, 687, 688, 689, 690, 691, 692, 693, 694, 695, 696, 697, 698, 699, 700, 701, 702, 703, 704, 705, 706, 707, 708, 709, 710, 711, 712, 713, 714, 715, 716, 653, 652, 717, 718, 719, 720, 721, 722, 723, 724, 725, 726, 727, 728, 729, 730, 731, 732, 733, 734, 735, 736, 737, 738, 739, 740, 741, 742, 743, 744, 745, 746, 747, 748, 749, 750, 751, 752, 753, 754, 755, 756, 757, 758, 759, 760, 761, 762, 763, 764, 765, 766, 767, 768, 769, 770, 771, 772, 773, 774, 775, 776, 777, 778, 779, 780, 781, 782, 783, 784, 785, 786, 787, 788, 789, 790, 791, 792, 793, 794, 795, 796, 797, 798, 799, 800, 801, 802, 803, 804, 805, 806, 807, 808, 809, 810, 811, 812, 813, 814, 815, 816, 817, 818, 819, 820, 821, 518), (518, 821, 822, 823, 824, 825, 826, 827, 828, 829, 830, 831, 832, 833, 834, 835, 836, 837, 838, 839, 840, 841, 842, 843, 844, 845, 782, 781, 846, 847, 848, 849, 850, 851, 852, 853, 854, 855, 856, 857, 858, 859, 860, 861, 862, 863, 864, 865, 866, 867, 868, 869, 870, 871, 872, 873, 874, 875, 876, 749, 748, 877, 878, 879, 880, 881, 882, 883, 884, 885, 886, 887, 888, 889, 890, 891, 892, 637, 636, 893, 894, 895, 896, 897, 898, 899, 900, 901, 902, 903, 904, 905, 906, 907, 908, 909, 910, 911, 912, 913, 914, 915, 916, 917, 918, 919, 920, 921, 922, 923, 924, 925, 926, 927, 928, 929, 930, 931, 932, 933, 934, 935, 936, 937, 938, 619, 618, 939, 940, 941, 942, 943, 944, 945, 946, 947, 948, 949, 950, 951, 952, 953, 954, 955, 956, 957, 958, 959, 960, 961, 962, 963, 964, 965, 966, 967, 968, 969, 586, 585, 970, 971, 972, 973, 974, 975, 976, 977, 978, 979, 980, 981, 982, 983, 984, 985, 986, 987, 988, 989, 990, 991, 992, 993, 994, 995, 996, 997, 998, 999, 1000, 553, 552, 1001, 1002, 1003, 1004, 1005, 1006, 1007, 1008, 1009, 1010, 1011, 1012, 1013, 1014, 1015, 1016, 1017, 1018, 1019, 1020, 1021, 1022, 1023, 1024, 1025, 1026, 1027, 1028, 1029, 1030, 1031, 520, 519), (378, 377, 702, 701), (379, 378, 701, 700), (377, 376, 703, 702), (380, 379, 700, 699), (376, 375, 704, 703), (381, 380, 699, 698), (375, 374, 705, 704), (382, 381, 698, 697), (374, 373, 706, 705), (383, 382, 697, 696), (373, 372, 707, 706), (384, 383, 696, 695), (372, 371, 708, 707), (385, 384, 695, 694), (371, 370, 709, 708), (386, 385, 694, 693), (370, 369, 710, 709), (387, 386, 693, 692), (369, 368, 711, 710), (388, 387, 692, 691), (368, 367, 712, 711), (389, 388, 691, 690), (367, 366, 713, 712), (390, 389, 690, 689), (366, 365, 714, 713), (391, 390, 689, 688), (365, 364, 715, 714), (392, 391, 688, 687), (364, 363, 716, 715), (393, 392, 687, 686), (363, 34, 653, 716), (2, 393, 686, 685), (34, 33, 654, 653), (3, 2, 685, 684), (33, 32, 655, 654), (4, 3, 684, 683), (32, 31, 656, 655), (5, 4, 683, 682), (31, 30, 657, 656), (6, 5, 682, 681), (30, 29, 658, 657), (7, 6, 681, 680), (29, 28, 659, 658), (8, 7, 680, 679), (28, 27, 660, 659), (9, 8, 679, 678), (27, 26, 661, 660), (10, 9, 678, 677), (26, 25, 662, 661), (11, 10, 677, 676), (25, 24, 663, 662), (12, 11, 676, 675), (24, 23, 664, 663), (13, 12, 675, 674), (23, 22, 665, 664), (14, 13, 674, 673), (22, 21, 666, 665), (15, 14, 673, 672), (21, 20, 667, 666), (16, 15, 672, 671), (20, 19, 668, 667), (17, 16, 671, 670), (19, 18, 669, 668), (18, 17, 670, 669), (203, 202, 537, 536), (204, 203, 536, 535), (202, 201, 538, 537), (205, 204, 535, 534), (201, 200, 539, 538), (206, 205, 534, 533), (200, 199, 540, 539), (207, 206, 533, 532), (199, 198, 541, 540), (208, 207, 532, 531), (198, 197, 542, 541), (209, 208, 531, 530), (197, 196, 543, 542), (210, 209, 530, 529), (196, 195, 544, 543), (211, 210, 529, 528), (195, 194, 545, 544), (212, 211, 528, 527), (194, 193, 546, 545), (213, 212, 527, 526), (193, 192, 547, 546), (214, 213, 526, 525), (192, 191, 548, 547), (215, 214, 525, 524), (191, 190, 549, 548), (216, 215, 524, 523), (190, 189, 550, 549), (217, 216, 523, 522), (189, 188, 551, 550), (218, 217, 522, 521), (188, 187, 552, 551), (219, 218, 521, 520), (187, 424, 1001, 552), (394, 219, 520, 1031), (424, 423, 1002, 1001), (395, 394, 1031, 1030), (423, 422, 1003, 1002), (396, 395, 1030, 1029), (422, 421, 1004, 1003), (397, 396, 1029, 1028), (421, 420, 1005, 1004), (398, 397, 1028, 1027), (420, 419, 1006, 1005), (399, 398, 1027, 1026), (419, 418, 1007, 1006), (400, 399, 1026, 1025), (418, 417, 1008, 1007), (401, 400, 1025, 1024), (417, 416, 1009, 1008), (402, 401, 1024, 1023), (416, 415, 1010, 1009), (403, 402, 1023, 1022), (415, 414, 1011, 1010), (404, 403, 1022, 1021), (414, 413, 1012, 1011), (405, 404, 1021, 1020), (413, 412, 1013, 1012), (406, 405, 1020, 1019), (412, 411, 1014, 1013), (407, 406, 1019, 1018), (411, 410, 1015, 1014), (408, 407, 1018, 1017), (410, 409, 1016, 1015), (409, 408, 1017, 1016), (347, 346, 733, 732), (348, 347, 732, 731), (346, 345, 734, 733), (349, 348, 731, 730), (345, 344, 735, 734), (350, 349, 730, 729), (344, 343, 736, 735), (351, 350, 729, 728), (343, 342, 737, 736), (352, 351, 728, 727), (342, 341, 738, 737), (353, 352, 727, 726), (341, 340, 739, 738), (354, 353, 726, 725), (340, 339, 740, 739), (355, 354, 725, 724), (339, 338, 741, 740), (356, 355, 724, 723), (338, 337, 742, 741), (357, 356, 723, 722), (337, 336, 743, 742), (358, 357, 722, 721), (336, 335, 744, 743), (359, 358, 721, 720), (335, 334, 745, 744), (360, 359, 720, 719), (334, 333, 746, 745), (361, 360, 719, 718), (333, 332, 747, 746), (362, 361, 718, 717), (332, 67, 748, 747), (35, 362, 717, 652), (67, 66, 877, 748), (36, 35, 652, 651), (66, 65, 878, 877), (37, 36, 651, 650), (65, 64, 879, 878), (38, 37, 650, 649), (64, 63, 880, 879), (39, 38, 649, 648), (63, 62, 881, 880), (40, 39, 648, 647), (62, 61, 882, 881), (41, 40, 647, 646), (61, 60, 883, 882), (42, 41, 646, 645), (60, 59, 884, 883), (43, 42, 645, 644), (59, 58, 885, 884), (44, 43, 644, 643), (58, 57, 886, 885), (45, 44, 643, 642), (57, 56, 887, 886), (46, 45, 642, 641), (56, 55, 888, 887), (47, 46, 641, 640), (55, 54, 889, 888), (48, 47, 640, 639), (54, 53, 890, 889), (49, 48, 639, 638), (53, 52, 891, 890), (50, 49, 638, 637), (52, 51, 892, 891), (51, 50, 637, 892), (170, 169, 570, 569), (171, 170, 569, 568), (169, 168, 571, 570), (172, 171, 568, 567), (168, 167, 572, 571), (173, 172, 567, 566), (167, 166, 573, 572), (174, 173, 566, 565), (166, 165, 574, 573), (175, 174, 565, 564), (165, 164, 575, 574), (176, 175, 564, 563), (164, 163, 576, 575), (177, 176, 563, 562), (163, 162, 577, 576), (178, 177, 562, 561), (162, 161, 578, 577), (179, 178, 561, 560), (161, 160, 579, 578), (180, 179, 560, 559), (160, 159, 580, 579), (181, 180, 559, 558), (159, 158, 581, 580), (182, 181, 558, 557), (158, 157, 582, 581), (183, 182, 557, 556), (157, 156, 583, 582), (184, 183, 556, 555), (156, 155, 584, 583), (185, 184, 555, 554), (155, 154, 585, 584), (186, 185, 554, 553), (154, 455, 970, 585), (425, 186, 553, 1000), (455, 454, 971, 970), (426, 425, 1000, 999), (454, 453, 972, 971), (427, 426, 999, 998), (453, 452, 973, 972), (428, 427, 998, 997), (452, 451, 974, 973), (429, 428, 997, 996), (451, 450, 975, 974), (430, 429, 996, 995), (450, 449, 976, 975), (431, 430, 995, 994), (449, 448, 977, 976), (432, 431, 994, 993), (448, 447, 978, 977), (433, 432, 993, 992), (447, 446, 979, 978), (434, 433, 992, 991), (446, 445, 980, 979), (435, 434, 991, 990), (445, 444, 981, 980), (436, 435, 990, 989), (444, 443, 982, 981), (437, 436, 989, 988), (443, 442, 983, 982), (438, 437, 988, 987), (442, 441, 984, 983), (439, 438, 987, 986), (441, 440, 985, 984), (440, 439, 986, 985), (316, 315, 766, 765), (317, 316, 765, 764), (315, 314, 767, 766), (318, 317, 764, 763), (314, 313, 768, 767), (319, 318, 763, 762), (313, 312, 769, 768), (320, 319, 762, 761), (312, 311, 770, 769), (321, 320, 761, 760), (311, 310, 771, 770), (322, 321, 760, 759), (310, 309, 772, 771), (323, 322, 759, 758), (309, 308, 773, 772), (324, 323, 758, 757), (308, 307, 774, 773), (325, 324, 757, 756), (307, 306, 775, 774), (326, 325, 756, 755), (306, 305, 776, 775), (327, 326, 755, 754), (305, 304, 777, 776), (328, 327, 754, 753), (304, 303, 778, 777), (329, 328, 753, 752), (303, 302, 779, 778), (330, 329, 752, 751), (302, 301, 780, 779), (331, 330, 751, 750), (301, 100, 781, 780), (68, 331, 750, 749), (100, 99, 846, 781), (69, 68, 749, 876), (99, 98, 847, 846), (70, 69, 876, 875), (98, 97, 848, 847), (71, 70, 875, 874), (97, 96, 849, 848), (72, 71, 874, 873), (96, 95, 850, 849), (73, 72, 873, 872), (95, 94, 851, 850), (74, 73, 872, 871), (94, 93, 852, 851), (75, 74, 871, 870), (93, 92, 853, 852), (76, 75, 870, 869), (92, 91, 854, 853), (77, 76, 869, 868), (91, 90, 855, 854), (78, 77, 868, 867), (90, 89, 856, 855), (79, 78, 867, 866), (89, 88, 857, 856), (80, 79, 866, 865), (88, 87, 858, 857), (81, 80, 865, 864), (87, 86, 859, 858), (82, 81, 864, 863), (86, 85, 860, 859), (83, 82, 863, 862), (85, 84, 861, 860), (84, 83, 862, 861), (137, 136, 603, 602), (138, 137, 602, 601), (136, 135, 604, 603), (139, 138, 601, 600), (135, 134, 605, 604), (140, 139, 600, 599), (134, 133, 606, 605), (141, 140, 599, 598), (133, 132, 607, 606), (142, 141, 598, 597), (132, 131, 608, 607), (143, 142, 597, 596), (131, 130, 609, 608), (144, 143, 596, 595), (130, 129, 610, 609), (145, 144, 595, 594), (129, 128, 611, 610), (146, 145, 594, 593), (128, 127, 612, 611), (147, 146, 593, 592), (127, 126, 613, 612), (148, 147, 592, 591), (126, 125, 614, 613), (149, 148, 591, 590), (125, 124, 615, 614), (150, 149, 590, 589), (124, 259, 616, 615), (151, 150, 589, 588), (259, 258, 617, 616), (152, 151, 588, 587), (258, 257, 618, 617), (153, 152, 587, 586), (257, 486, 939, 618), (456, 153, 586, 969), (486, 485, 940, 939), (457, 456, 969, 968), (485, 484, 941, 940), (458, 457, 968, 967), (484, 483, 942, 941), (459, 458, 967, 966), (483, 482, 943, 942), (460, 459, 966, 965), (482, 481, 944, 943), (461, 460, 965, 964), (481, 480, 945, 944), (462, 461, 964, 963), (480, 479, 946, 945), (463, 462, 963, 962), (479, 478, 947, 946), (464, 463, 962, 961), (478, 477, 948, 947), (465, 464, 961, 960), (477, 476, 949, 948), (466, 465, 960, 959), (476, 475, 950, 949), (467, 466, 959, 958), (475, 474, 951, 950), (468, 467, 958, 957), (474, 473, 952, 951), (469, 468, 957, 956), (473, 472, 953, 952), (470, 469, 956, 955), (472, 471, 954, 953), (471, 470, 955, 954), (285, 284, 799, 798), (286, 285, 798, 797), (284, 283, 800, 799), (287, 286, 797, 796), (283, 282, 801, 800), (288, 287, 796, 795), (282, 281, 802, 801), (289, 288, 795, 794), (281, 280, 803, 802), (290, 289, 794, 793), (280, 279, 804, 803), (291, 290, 793, 792), (279, 278, 805, 804), (292, 291, 792, 791), (278, 277, 806, 805), (293, 292, 791, 790), (277, 276, 807, 806), (294, 293, 790, 789), (276, 275, 808, 807), (295, 294, 789, 788), (275, 274, 809, 808), (296, 295, 788, 787), (274, 273, 810, 809), (297, 296, 787, 786), (273, 272, 811, 810), (298, 297, 786, 785), (272, 271, 812, 811), (299, 298, 785, 784), (271, 270, 813, 812), (300, 299, 784, 783), (270, 269, 814, 813), (101, 300, 783, 782), (269, 268, 815, 814), (102, 101, 782, 845), (268, 267, 816, 815), (103, 102, 845, 844), (267, 266, 817, 816), (104, 103, 844, 843), (266, 265, 818, 817), (105, 104, 843, 842), (265, 264, 819, 818), (106, 105, 842, 841), (264, 263, 820, 819), (107, 106, 841, 840), (263, 262, 821, 820), (108, 107, 840, 839), (262, 261, 822, 821), (109, 108, 839, 838), (261, 260, 823, 822), (110, 109, 838, 837), (260, 123, 824, 823), (111, 110, 837, 836), (123, 122, 825, 824), (112, 111, 836, 835), (122, 121, 826, 825), (113, 112, 835, 834), (121, 120, 827, 826), (114, 113, 834, 833), (120, 119, 828, 827), (115, 114, 833, 832), (119, 118, 829, 828), (116, 115, 832, 831), (118, 117, 830, 829), (117, 116, 831, 830), (240, 239, 636, 635), (241, 240, 635, 634), (239, 238, 893, 636), (242, 241, 634, 633), (238, 237, 894, 893), (243, 242, 633, 632), (237, 236, 895, 894), (244, 243, 632, 631), (236, 235, 896, 895), (245, 244, 631, 630), (235, 234, 897, 896), (246, 245, 630, 629), (234, 233, 898, 897), (247, 246, 629, 628), (233, 232, 899, 898), (248, 247, 628, 627), (232, 231, 900, 899), (249, 248, 627, 626), (231, 230, 901, 900), (250, 249, 626, 625), (230, 229, 902, 901), (251, 250, 625, 624), (229, 228, 903, 902), (252, 251, 624, 623), (228, 227, 904, 903), (253, 252, 623, 622), (227, 226, 905, 904), (254, 253, 622, 621), (226, 225, 906, 905), (255, 254, 621, 620), (225, 224, 907, 906), (256, 255, 620, 619), (224, 223, 908, 907), (487, 256, 619, 938), (223, 222, 909, 908), (488, 487, 938, 937), (222, 515, 910, 909), (489, 488, 937, 936), (515, 514, 911, 910), (490, 489, 936, 935), (514, 513, 912, 911), (491, 490, 935, 934), (513, 512, 913, 912), (492, 491, 934, 933), (512, 511, 914, 913), (493, 492, 933, 932), (511, 510, 915, 914), (494, 493, 932, 931), (510, 509, 916, 915), (495, 494, 931, 930), (509, 508, 917, 916), (496, 495, 930, 929), (508, 507, 918, 917), (497, 496, 929, 928), (507, 506, 919, 918), (498, 497, 928, 927), (506, 505, 920, 919), (499, 498, 927, 926), (505, 504, 921, 920), (500, 499, 926, 925), (504, 503, 922, 921), (501, 500, 925, 924), (503, 502, 923, 922), (502, 501, 924, 923)])
me_cube.polygons.foreach_set('use_smooth', [True] * 522)
me_cube.materials.append(mat_material)
me_cube.use_remesh_preserve_volume = False
me_cube.use_remesh_preserve_attributes = False
me_cube.use_mirror_vertex_groups = False
me_cube.update()

# ---- objects
ob_cube = bpy.data.objects.new('Cube', me_cube)

# ---- transforms, parenting, visibility, modifiers, constraints
ob_cube.location = (0.0, 0.0, 0.9873)
ob_cube.lock_rotations_4d = False
ob_cube.empty_display_type = 'ARROWS'
ob_cube.lineart.crease_threshold = 0.0

# ---- collection membership
col_collection_1.objects.link(ob_cube)

# ---- scene / render settings (as saved in the file)
scene.frame_start = 1; scene.frame_end = 250; scene.frame_set(1)
scene.render.engine = 'BLENDER_EEVEE_NEXT'
scene.render.resolution_percentage = 50
scene.render.dither_intensity = 0.0
scene.cycles.use_denoising = False
scene.cycles.samples = 128
scene.cycles.sampling_pattern = 'TABULATED_SOBOL'
scene.cycles.light_sampling_threshold = 0.0
scene.cycles.use_adaptive_sampling = False
scene.cycles.use_light_tree = False
scene.cycles.blur_glossy = 0.0
scene.cycles.sample_clamp_indirect = 0.0
scene.view_settings.view_transform = 'Standard'
bpy.context.view_layer.update()

# ---- added for rendering (the .blend has no active camera and no usable light): camera, sun
cam_auto = bpy.data.cameras.new('AutoCamera')
cam_auto.lens = 50.0
cam_auto.sensor_width = 36.0
cam_auto.clip_end = 1000.0
ob_auto_camera = bpy.data.objects.new('AutoCamera', cam_auto)
scene.collection.objects.link(ob_auto_camera)
ob_auto_camera.location = (5.29416, -9.03895, 6.74563)
ob_auto_camera.rotation_euler = (1.09748, -7.21219e-08, 0.694738)
scene.camera = ob_auto_camera
light_auto_sun = bpy.data.lights.new('AutoSun', 'SUN')
light_auto_sun.energy = 3.0
light_auto_sun.angle = 0.0523599
ob_auto_sun = bpy.data.objects.new('AutoSun', light_auto_sun)
scene.collection.objects.link(ob_auto_sun)
ob_auto_sun.rotation_euler = (0.872665, 0.174533, 0.523599)
bpy.context.view_layer.update()
